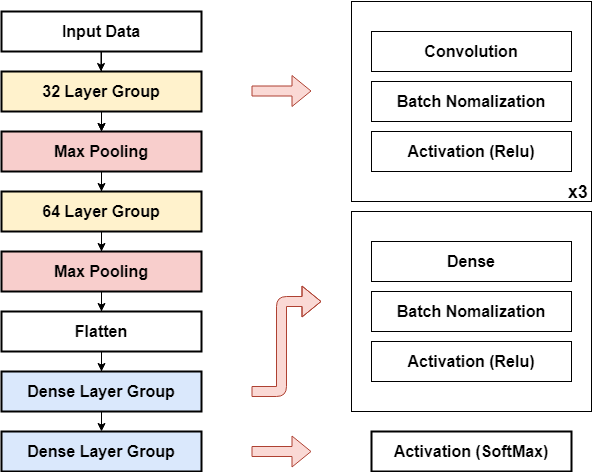

The diagram above was exported from draw.io. Its source (the exported page's mxGraphModel, read from the mxfile embedded in the PNG):
<mxGraphModel dx="1635" dy="803" grid="1" gridSize="10" guides="1" tooltips="1" connect="1" arrows="1" fold="1" page="1" pageScale="1" pageWidth="827" pageHeight="1169" math="0" shadow="0">
  <root>
    <mxCell id="0" />
    <mxCell id="1" parent="0" />
    <mxCell id="qgylrcNmuRN5krVCdwzQ-24" value="" style="edgeStyle=orthogonalEdgeStyle;rounded=0;orthogonalLoop=1;jettySize=auto;html=1;" edge="1" parent="1" source="qgylrcNmuRN5krVCdwzQ-1">
      <mxGeometry relative="1" as="geometry">
        <mxPoint x="218" y="220" as="targetPoint" />
      </mxGeometry>
    </mxCell>
    <mxCell id="qgylrcNmuRN5krVCdwzQ-1" value="&lt;b&gt;&lt;font style=&quot;font-size: 16px&quot;&gt;Input Data&lt;/font&gt;&lt;/b&gt;" style="rounded=0;whiteSpace=wrap;html=1;strokeWidth=2;" vertex="1" parent="1">
      <mxGeometry x="118" y="100" width="200" height="40" as="geometry" />
    </mxCell>
    <mxCell id="qgylrcNmuRN5krVCdwzQ-28" value="" style="edgeStyle=orthogonalEdgeStyle;rounded=0;orthogonalLoop=1;jettySize=auto;html=1;" edge="1" parent="1" source="qgylrcNmuRN5krVCdwzQ-8" target="qgylrcNmuRN5krVCdwzQ-10">
      <mxGeometry relative="1" as="geometry" />
    </mxCell>
    <mxCell id="qgylrcNmuRN5krVCdwzQ-8" value="&lt;b&gt;&lt;font style=&quot;font-size: 16px&quot;&gt;32 Layer Group&lt;/font&gt;&lt;/b&gt;" style="rounded=0;whiteSpace=wrap;html=1;fillColor=#fff2cc;strokeWidth=2;" vertex="1" parent="1">
      <mxGeometry x="118" y="160" width="200" height="40" as="geometry" />
    </mxCell>
    <mxCell id="qgylrcNmuRN5krVCdwzQ-29" value="" style="edgeStyle=orthogonalEdgeStyle;rounded=0;orthogonalLoop=1;jettySize=auto;html=1;" edge="1" parent="1" target="qgylrcNmuRN5krVCdwzQ-11">
      <mxGeometry relative="1" as="geometry">
        <mxPoint x="218" y="260" as="sourcePoint" />
      </mxGeometry>
    </mxCell>
    <mxCell id="qgylrcNmuRN5krVCdwzQ-32" value="" style="edgeStyle=orthogonalEdgeStyle;rounded=0;orthogonalLoop=1;jettySize=auto;html=1;" edge="1" parent="1" source="qgylrcNmuRN5krVCdwzQ-10">
      <mxGeometry relative="1" as="geometry">
        <mxPoint x="218" y="400" as="targetPoint" />
      </mxGeometry>
    </mxCell>
    <mxCell id="qgylrcNmuRN5krVCdwzQ-10" value="&lt;span style=&quot;font-size: 16px&quot;&gt;&lt;b&gt;Max Pooling&lt;/b&gt;&lt;/span&gt;" style="rounded=0;whiteSpace=wrap;html=1;fillColor=#f8cecc;strokeWidth=2;" vertex="1" parent="1">
      <mxGeometry x="118" y="220" width="200" height="40" as="geometry" />
    </mxCell>
    <mxCell id="qgylrcNmuRN5krVCdwzQ-34" value="" style="edgeStyle=orthogonalEdgeStyle;rounded=0;orthogonalLoop=1;jettySize=auto;html=1;" edge="1" parent="1" source="qgylrcNmuRN5krVCdwzQ-11" target="qgylrcNmuRN5krVCdwzQ-13">
      <mxGeometry relative="1" as="geometry" />
    </mxCell>
    <mxCell id="qgylrcNmuRN5krVCdwzQ-11" value="&lt;b&gt;&lt;font style=&quot;font-size: 16px&quot;&gt;64 Layer Group&lt;/font&gt;&lt;/b&gt;" style="rounded=0;whiteSpace=wrap;html=1;fillColor=#fff2cc;strokeWidth=2;" vertex="1" parent="1">
      <mxGeometry x="118" y="280" width="200" height="40" as="geometry" />
    </mxCell>
    <mxCell id="qgylrcNmuRN5krVCdwzQ-81" value="" style="edgeStyle=orthogonalEdgeStyle;rounded=0;orthogonalLoop=1;jettySize=auto;html=1;" edge="1" parent="1" source="qgylrcNmuRN5krVCdwzQ-13" target="qgylrcNmuRN5krVCdwzQ-50">
      <mxGeometry relative="1" as="geometry" />
    </mxCell>
    <mxCell id="qgylrcNmuRN5krVCdwzQ-13" value="&lt;b style=&quot;font-size: 16px&quot;&gt;Max Pooling&lt;/b&gt;" style="rounded=0;whiteSpace=wrap;html=1;fillColor=#f8cecc;strokeWidth=2;" vertex="1" parent="1">
      <mxGeometry x="118" y="340" width="200" height="40" as="geometry" />
    </mxCell>
    <mxCell id="qgylrcNmuRN5krVCdwzQ-16" value="" style="shape=flexArrow;endArrow=classic;html=1;fillColor=#fad9d5;strokeColor=#ae4132;" edge="1" parent="1">
      <mxGeometry width="50" height="50" relative="1" as="geometry">
        <mxPoint x="368" y="179.5" as="sourcePoint" />
        <mxPoint x="428" y="179.5" as="targetPoint" />
      </mxGeometry>
    </mxCell>
    <mxCell id="qgylrcNmuRN5krVCdwzQ-19" value="" style="endArrow=classic;html=1;" edge="1" parent="1">
      <mxGeometry width="50" height="50" relative="1" as="geometry">
        <mxPoint x="217.5" y="140" as="sourcePoint" />
        <mxPoint x="217.5" y="160" as="targetPoint" />
      </mxGeometry>
    </mxCell>
    <mxCell id="qgylrcNmuRN5krVCdwzQ-49" value="" style="group;strokeWidth=2;fillColor=none;" vertex="1" connectable="0" parent="1">
      <mxGeometry x="468" y="90" width="240" height="200" as="geometry" />
    </mxCell>
    <mxCell id="qgylrcNmuRN5krVCdwzQ-45" value="&lt;br&gt;&lt;br&gt;&lt;br&gt;&lt;br&gt;&lt;br&gt;&lt;br&gt;&lt;br&gt;&lt;br&gt;&lt;br&gt;&lt;br&gt;&lt;br&gt;&lt;br&gt;&lt;br&gt;&lt;span style=&quot;white-space: pre&quot;&gt;&#09;&lt;/span&gt;&lt;span style=&quot;white-space: pre&quot;&gt;&#09;&lt;/span&gt;&lt;span style=&quot;white-space: pre&quot;&gt;&#09;&lt;/span&gt;&lt;span style=&quot;white-space: pre&quot;&gt;&#09;&lt;/span&gt;&lt;span style=&quot;white-space: pre&quot;&gt;&#09;&lt;/span&gt;&lt;span style=&quot;white-space: pre&quot;&gt;&#09;&lt;/span&gt;&lt;span style=&quot;white-space: pre&quot;&gt;&#09;&lt;span style=&quot;white-space: pre&quot;&gt;&#09;&lt;/span&gt;&lt;/span&gt;&lt;b&gt;&lt;font style=&quot;font-size: 18px&quot;&gt;x3&lt;/font&gt;&lt;/b&gt;" style="whiteSpace=wrap;html=1;rounded=0;" vertex="1" parent="qgylrcNmuRN5krVCdwzQ-49">
      <mxGeometry width="240" height="200" as="geometry" />
    </mxCell>
    <mxCell id="qgylrcNmuRN5krVCdwzQ-42" value="&lt;span style=&quot;font-size: 16px&quot;&gt;&lt;b&gt;Convolution&lt;/b&gt;&lt;/span&gt;" style="rounded=0;whiteSpace=wrap;html=1;" vertex="1" parent="qgylrcNmuRN5krVCdwzQ-49">
      <mxGeometry x="20" y="30" width="200" height="40" as="geometry" />
    </mxCell>
    <mxCell id="qgylrcNmuRN5krVCdwzQ-43" value="&lt;b&gt;&lt;font style=&quot;font-size: 16px&quot;&gt;Batch Nomalization&lt;/font&gt;&lt;/b&gt;" style="rounded=0;whiteSpace=wrap;html=1;" vertex="1" parent="qgylrcNmuRN5krVCdwzQ-49">
      <mxGeometry x="20" y="80" width="200" height="40" as="geometry" />
    </mxCell>
    <mxCell id="qgylrcNmuRN5krVCdwzQ-44" value="&lt;b&gt;&lt;font style=&quot;font-size: 16px&quot;&gt;Activation (Relu)&lt;/font&gt;&lt;/b&gt;" style="rounded=0;whiteSpace=wrap;html=1;" vertex="1" parent="qgylrcNmuRN5krVCdwzQ-49">
      <mxGeometry x="20" y="130" width="200" height="40" as="geometry" />
    </mxCell>
    <mxCell id="qgylrcNmuRN5krVCdwzQ-51" value="&lt;b&gt;&lt;font style=&quot;font-size: 16px&quot;&gt;Dense Layer Group&lt;/font&gt;&lt;/b&gt;" style="rounded=0;whiteSpace=wrap;html=1;fillColor=#dae8fc;strokeWidth=2;" vertex="1" parent="1">
      <mxGeometry x="118" y="520" width="200" height="40" as="geometry" />
    </mxCell>
    <mxCell id="qgylrcNmuRN5krVCdwzQ-54" value="" style="group;strokeWidth=2;perimeterSpacing=0;fillColor=none;" vertex="1" connectable="0" parent="1">
      <mxGeometry x="468" y="300" width="240" height="200" as="geometry" />
    </mxCell>
    <mxCell id="qgylrcNmuRN5krVCdwzQ-55" value="" style="whiteSpace=wrap;html=1;rounded=0;" vertex="1" parent="qgylrcNmuRN5krVCdwzQ-54">
      <mxGeometry width="240" height="200" as="geometry" />
    </mxCell>
    <mxCell id="qgylrcNmuRN5krVCdwzQ-56" value="&lt;span style=&quot;font-size: 16px&quot;&gt;&lt;b&gt;Dense&lt;/b&gt;&lt;/span&gt;" style="rounded=0;whiteSpace=wrap;html=1;" vertex="1" parent="qgylrcNmuRN5krVCdwzQ-54">
      <mxGeometry x="20" y="30" width="200" height="40" as="geometry" />
    </mxCell>
    <mxCell id="qgylrcNmuRN5krVCdwzQ-57" value="&lt;b&gt;&lt;font style=&quot;font-size: 16px&quot;&gt;Batch Nomalization&lt;/font&gt;&lt;/b&gt;" style="rounded=0;whiteSpace=wrap;html=1;" vertex="1" parent="qgylrcNmuRN5krVCdwzQ-54">
      <mxGeometry x="20" y="80" width="200" height="40" as="geometry" />
    </mxCell>
    <mxCell id="qgylrcNmuRN5krVCdwzQ-58" value="&lt;b&gt;&lt;font style=&quot;font-size: 16px&quot;&gt;Activation (Relu)&lt;/font&gt;&lt;/b&gt;" style="rounded=0;whiteSpace=wrap;html=1;" vertex="1" parent="qgylrcNmuRN5krVCdwzQ-54">
      <mxGeometry x="20" y="130" width="200" height="40" as="geometry" />
    </mxCell>
    <mxCell id="qgylrcNmuRN5krVCdwzQ-59" value="&lt;b&gt;&lt;font style=&quot;font-size: 16px&quot;&gt;Activation (SoftMax)&lt;/font&gt;&lt;/b&gt;" style="rounded=0;whiteSpace=wrap;html=1;strokeWidth=2;" vertex="1" parent="1">
      <mxGeometry x="488" y="520" width="200" height="40" as="geometry" />
    </mxCell>
    <mxCell id="qgylrcNmuRN5krVCdwzQ-62" value="" style="shape=flexArrow;endArrow=classic;html=1;fillColor=#fad9d5;strokeColor=#ae4132;" edge="1" parent="1">
      <mxGeometry width="50" height="50" relative="1" as="geometry">
        <mxPoint x="368" y="540" as="sourcePoint" />
        <mxPoint x="428" y="540" as="targetPoint" />
      </mxGeometry>
    </mxCell>
    <mxCell id="qgylrcNmuRN5krVCdwzQ-63" value="" style="shape=flexArrow;endArrow=classic;html=1;fillColor=#fad9d5;strokeColor=#ae4132;" edge="1" parent="1">
      <mxGeometry width="50" height="50" relative="1" as="geometry">
        <mxPoint x="368" y="480" as="sourcePoint" />
        <mxPoint x="438" y="390" as="targetPoint" />
        <Array as="points">
          <mxPoint x="398" y="480" />
          <mxPoint x="398" y="390" />
        </Array>
      </mxGeometry>
    </mxCell>
    <mxCell id="qgylrcNmuRN5krVCdwzQ-82" value="" style="edgeStyle=orthogonalEdgeStyle;rounded=0;orthogonalLoop=1;jettySize=auto;html=1;entryX=0.5;entryY=0;entryDx=0;entryDy=0;" edge="1" parent="1" source="qgylrcNmuRN5krVCdwzQ-18" target="qgylrcNmuRN5krVCdwzQ-51">
      <mxGeometry relative="1" as="geometry" />
    </mxCell>
    <mxCell id="qgylrcNmuRN5krVCdwzQ-18" value="&lt;b&gt;&lt;font style=&quot;font-size: 16px&quot;&gt;Flatten&lt;/font&gt;&lt;/b&gt;" style="rounded=0;whiteSpace=wrap;html=1;strokeWidth=2;" vertex="1" parent="1">
      <mxGeometry x="118" y="400" width="200" height="40" as="geometry" />
    </mxCell>
    <mxCell id="qgylrcNmuRN5krVCdwzQ-50" value="&lt;b&gt;&lt;font style=&quot;font-size: 16px&quot;&gt;Dense Layer Group&lt;/font&gt;&lt;/b&gt;" style="rounded=0;whiteSpace=wrap;html=1;fillColor=#dae8fc;strokeWidth=2;" vertex="1" parent="1">
      <mxGeometry x="118" y="460" width="200" height="40" as="geometry" />
    </mxCell>
  </root>
</mxGraphModel>